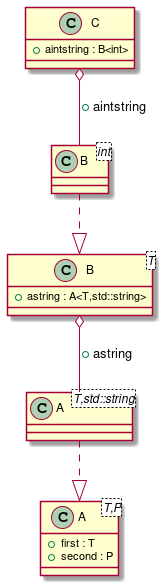

The diagram above was rendered by PlantUML. Its source (embedded in the PNG):
@startuml
class "A<T,P>" as C_0000000111

class "A<T,std::string>" as C_0000000114

class "B<T>" as C_0000000113

class "B<int>" as C_0000000118

class "C" as C_0000000117

class C_0000000111 {
+first : T
+second : P
}

class C_0000000114 {
}
C_0000000114 ..|> C_0000000111

class C_0000000113 {
+astring : A<T,std::string>
}
C_0000000113 o-- C_0000000114 : +astring

class C_0000000118 {
}
C_0000000118 ..|> C_0000000113

class C_0000000117 {
+aintstring : B<int>
}
C_0000000117 o-- C_0000000118 : +aintstring

@enduml